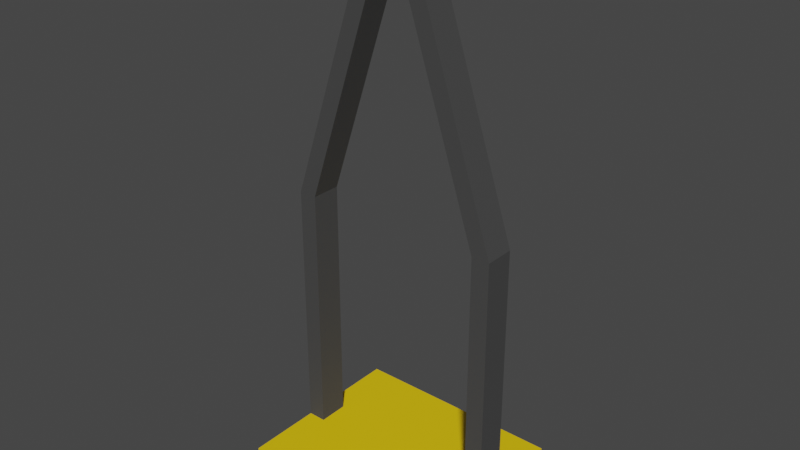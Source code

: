 # Source: GearRoomMovingPlatform.blend  (saved by Blender 3.6.11; exported with 4.5.12 LTS)
import bpy
from mathutils import Matrix  # noqa: F401  (used for matrix-valued properties, if any)

bpy.ops.wm.read_factory_settings(use_empty=True)
scene = bpy.context.scene
scene.name = 'Scene'

# ---- collections
col_collection = bpy.data.collections.new('Collection'); scene.collection.children.link(col_collection)

# ---- materials (node trees are filled in below, after node groups)
mat_yellow = bpy.data.materials.new('Yellow')
mat_yellow.alpha_threshold = 0.0
mat_yellow.use_backface_culling = True
mat_yellow.use_transparent_shadow = False
mat_yellow.roughness = 0.5
mat_yellow.line_color = (0.0, 0.0, 0.0, 1.0)
mat_darkgray = bpy.data.materials.new('DarkGray')
mat_darkgray.alpha_threshold = 0.0
mat_darkgray.use_backface_culling = True
mat_darkgray.use_transparent_shadow = False
mat_darkgray.roughness = 0.5
mat_darkgray.line_color = (0.0, 0.0, 0.0, 1.0)

# ---- material node trees
mat_yellow.use_nodes = True; mat_yellow.node_tree.nodes.clear()
_N = mat_yellow.node_tree.nodes; _L = mat_yellow.node_tree.links
n0 = _N.new('ShaderNodeOutputMaterial'); n0.name = 'Material Output'; n0.location = (300, 300)
n1 = _N.new('ShaderNodeBsdfPrincipled'); n1.name = 'Principled BSDF'; n1.location = (10, 300)
n1.distribution = 'GGX'
n1.subsurface_method = 'RANDOM_WALK_SKIN'
n1.inputs[0].default_value = (0.8714, 0.5776, 0.002428, 1.0)
n1.inputs[3].default_value = 1.45
n1.inputs[27].default_value = (0.0, 0.0, 0.0, 1.0)
n1.inputs[28].default_value = 1.0
_L.new(n1.outputs[0], n0.inputs[0])
n0.is_active_output = True
mat_darkgray.use_nodes = True; mat_darkgray.node_tree.nodes.clear()
_N = mat_darkgray.node_tree.nodes; _L = mat_darkgray.node_tree.links
n0 = _N.new('ShaderNodeOutputMaterial'); n0.name = 'Material Output'; n0.location = (300, 300)
n1 = _N.new('ShaderNodeBsdfPrincipled'); n1.name = 'Principled BSDF'; n1.location = (10, 300)
n1.distribution = 'GGX'
n1.subsurface_method = 'RANDOM_WALK_SKIN'
n1.inputs[0].default_value = (0.05286, 0.05286, 0.05286, 1.0)
n1.inputs[2].default_value = 0.899
n1.inputs[3].default_value = 1.45
n1.inputs[27].default_value = (0.0, 0.0, 0.0, 1.0)
n1.inputs[28].default_value = 1.0
_L.new(n1.outputs[0], n0.inputs[0])
n0.is_active_output = True

# ---- world
world_world = bpy.data.worlds.new('World'); scene.world = world_world
world_world.use_nodes = True; world_world.node_tree.nodes.clear()
_N = world_world.node_tree.nodes; _L = world_world.node_tree.links
n0 = _N.new('ShaderNodeOutputWorld'); n0.name = 'World Output'; n0.location = (300, 300)
n1 = _N.new('ShaderNodeBackground'); n1.name = 'Background'; n1.location = (10, 300)
n1.inputs[0].default_value = (0.05088, 0.05088, 0.05088, 1.0)
_L.new(n1.outputs[0], n0.inputs[0])
n0.is_active_output = True
world_world.color = (0.05088, 0.05088, 0.05088)
world_world.use_sun_shadow = False
world_world.sun_shadow_jitter_overblur = 0.0

# ---- meshes
me_cube_023 = bpy.data.meshes.new('Cube.023')
me_cube_023.from_pydata([(-1.274, -1.058, -6.25), (-1.274, -1.058, -6.0), (-1.274, 1.058, -6.25), (-1.274, 1.058, -6.0), (1.274, -1.058, -6.25), (1.274, -1.058, -6.0), (1.274, 1.058, -6.25), (1.274, 1.058, -6.0), (1.061, 1.058, -6.25), (-1.061, 1.058, -6.25), (-1.061, 1.058, -6.0), (1.061, 1.058, -6.0), (-1.061, -1.058, -6.25), (1.061, -1.058, -6.25), (1.061, -1.058, -6.0), (-1.061, -1.058, -6.0), (-1.274, 0.1763, -6.25), (-1.274, -0.1763, -6.25), (-1.274, -0.1763, -6.0), (-1.274, 0.1763, -6.0), (1.274, -0.1763, -6.25), (1.274, 0.1763, -6.25), (1.274, 0.1763, -6.0), (1.274, -0.1763, -6.0), (1.061, 0.1763, -6.0), (1.061, -0.1763, -6.0), (-1.061, 0.1763, -6.0), (-1.061, -0.1763, -6.0), (-1.061, 0.1763, -6.25), (-1.061, -0.1763, -6.25), (1.061, 0.1763, -6.25), (1.061, -0.1763, -6.25), (-0.2737, -0.1763, 0.0), (-0.2737, 0.1763, 0.0), (0.2737, 0.1763, 0.0), (0.2737, -0.1763, 0.0), (0.06144, 0.1763, 0.0), (0.06144, -0.1763, 0.0), (-0.06144, 0.1763, 0.0), (-0.06144, -0.1763, 0.0), (1.061, 0.1763, -3.0), (1.274, 0.1763, -3.0), (1.061, -0.1763, -3.0), (1.274, -0.1763, -3.0), (-1.274, 0.1763, -3.0), (-1.061, 0.1763, -3.0), (-1.274, -0.1763, -3.0), (-1.061, -0.1763, -3.0), (-0.1558, -0.1763, 0.1228), (-0.1558, 0.1763, 0.1228), (0.1558, 0.1763, 0.1228), (0.1558, -0.1763, 0.1228), (0.06144, 0.1763, 0.1228), (0.06144, -0.1763, 0.1228), (-0.06144, 0.1763, 0.1228), (-0.06144, -0.1763, 0.1228)], [], [(16, 19, 3, 2), (8, 11, 7, 6), (20, 23, 5, 4), (31, 20, 4, 13), (27, 18, 1, 15), (13, 4, 5, 14), (0, 12, 15, 1), (12, 13, 14, 15), (23, 25, 14, 5), (25, 27, 15, 14), (17, 29, 12, 0), (29, 31, 13, 12), (2, 3, 10, 9), (9, 10, 11, 8), (9, 8, 30, 28), (28, 30, 31, 29), (2, 9, 28, 16), (16, 28, 29, 17), (11, 10, 26, 24), (24, 26, 27, 25), (7, 11, 24, 22), (22, 41, 43, 23), (10, 3, 19, 26), (25, 42, 40, 24), (8, 6, 21, 30), (30, 21, 20, 31), (6, 7, 22, 21), (21, 22, 23, 20), (0, 1, 18, 17), (17, 18, 19, 16), (41, 40, 36, 34), (45, 44, 33, 38), (26, 45, 47, 27), (27, 47, 46, 18), (23, 43, 42, 25), (19, 44, 45, 26), (24, 40, 41, 22), (35, 34, 50, 51), (55, 53, 52, 54), (37, 36, 40, 42), (44, 46, 32, 33), (46, 47, 39, 32), (42, 43, 35, 37), (38, 39, 47, 45), (43, 41, 34, 35), (54, 49, 48, 55), (50, 52, 53, 51), (38, 33, 49, 54), (34, 36, 52, 50), (55, 39, 37, 53), (33, 32, 48, 49), (32, 39, 55, 48), (37, 35, 51, 53), (37, 39, 38, 36), (54, 52, 36, 38), (18, 46, 44, 19)])
me_cube_023.polygons.foreach_set('material_index', [0, 0, 0, 0, 0, 0, 0, 0, 0, 0, 0, 0, 0, 0, 0, 0, 0, 0, 0, 0, 0, 1, 0, 1, 0, 0, 0, 0, 0, 0, 1, 1, 1, 1, 1, 1, 1, 1, 1, 1, 1, 1, 1, 1, 1, 1, 1, 1, 1, 1, 1, 1, 1, 1, 1, 1])
_uv = me_cube_023.uv_layers.new(name='UVMap')
_uv.uv.foreach_set('vector', [0.375, 0.1667, 0.625, 0.1667, 0.625, 0.25, 0.375, 0.25, 0.375, 0.4167, 0.625, 0.4167, 0.625, 0.5, 0.375, 0.5, 0.375, 0.6667, 0.625, 0.6667, 0.625, 0.75, 0.375, 0.75, 0.2917, 0.6667, 0.375, 0.6667, 0.375, 0.75, 0.2917, 0.75, 0.7917, 0.6667, 0.875, 0.6667, 0.875, 0.75, 0.7917, 0.75, 0.2917, 0.75, 0.375, 0.75, 0.625, 0.75, 0.7083, 0.75, 0.125, 0.75, 0.2083, 0.75, 0.7917, 0.75, 0.875, 0.75, 0.2083, 0.75, 0.2917, 0.75, 0.7083, 0.75, 0.7917, 0.75, 0.625, 0.6667, 0.7083, 0.6667, 0.7083, 0.75, 0.625, 0.75, 0.7083, 0.6667, 0.7917, 0.6667, 0.7917, 0.75, 0.7083, 0.75, 0.125, 0.6667, 0.2083, 0.6667, 0.2083, 0.75, 0.125, 0.75, 0.2083, 0.6667, 0.2917, 0.6667, 0.2917, 0.75, 0.2083, 0.75, 0.375, 0.25, 0.625, 0.25, 0.625, 0.3333, 0.375, 0.3333, 0.375, 0.3333, 0.625, 0.3333, 0.625, 0.4167, 0.375, 0.4167, 0.2083, 0.5, 0.2917, 0.5, 0.2917, 0.5833, 0.2083, 0.5833, 0.2083, 0.5833, 0.2917, 0.5833, 0.2917, 0.6667, 0.2083, 0.6667, 0.125, 0.5, 0.2083, 0.5, 0.2083, 0.5833, 0.125, 0.5833, 0.125, 0.5833, 0.2083, 0.5833, 0.2083, 0.6667, 0.125, 0.6667, 0.7083, 0.5, 0.7917, 0.5, 0.7917, 0.5833, 0.7083, 0.5833, 0.7083, 0.5833, 0.7917, 0.5833, 0.7917, 0.6667, 0.7083, 0.6667, 0.625, 0.5, 0.7083, 0.5, 0.7083, 0.5833, 0.625, 0.5833, 0.625, 0.5833, 0.625, 0.5833, 0.625, 0.6667, 0.625, 0.6667, 0.7917, 0.5, 0.875, 0.5, 0.875, 0.5833, 0.7917, 0.5833, 0.7083, 0.6667, 0.7083, 0.6667, 0.7083, 0.5833, 0.7083, 0.5833, 0.2917, 0.5, 0.375, 0.5, 0.375, 0.5833, 0.2917, 0.5833, 0.2917, 0.5833, 0.375, 0.5833, 0.375, 0.6667, 0.2917, 0.6667, 0.375, 0.5, 0.625, 0.5, 0.625, 0.5833, 0.375, 0.5833, 0.375, 0.5833, 0.625, 0.5833, 0.625, 0.6667, 0.375, 0.6667, 0.375, 0.0, 0.625, 0.0, 0.625, 0.08333, 0.375, 0.08333, 0.375, 0.08333, 0.625, 0.08333, 0.625, 0.1667, 0.375, 0.1667, 0.625, 0.5833, 0.7083, 0.5833, 0.7083, 0.5833, 0.625, 0.5833, 0.7917, 0.5833, 0.875, 0.5833, 0.875, 0.5833, 0.7917, 0.5833, 0.7917, 0.5833, 0.7917, 0.5833, 0.7917, 0.6667, 0.7917, 0.6667, 0.7917, 0.6667, 0.7917, 0.6667, 0.875, 0.6667, 0.875, 0.6667, 0.625, 0.6667, 0.625, 0.6667, 0.7083, 0.6667, 0.7083, 0.6667, 0.875, 0.5833, 0.875, 0.5833, 0.7917, 0.5833, 0.7917, 0.5833, 0.7083, 0.5833, 0.7083, 0.5833, 0.625, 0.5833, 0.625, 0.5833, 0.625, 0.6667, 0.625, 0.5833, 0.625, 0.5833, 0.625, 0.6667, 0.7917, 0.6667, 0.7083, 0.6667, 0.7083, 0.5833, 0.7917, 0.5833, 0.7083, 0.6667, 0.7083, 0.5833, 0.7083, 0.5833, 0.7083, 0.6667, 0.625, 0.1667, 0.625, 0.08333, 0.625, 0.08333, 0.625, 0.1667, 0.875, 0.6667, 0.7917, 0.6667, 0.7917, 0.6667, 0.875, 0.6667, 0.7083, 0.6667, 0.625, 0.6667, 0.625, 0.6667, 0.7083, 0.6667, 0.7917, 0.5833, 0.7917, 0.6667, 0.7917, 0.6667, 0.7917, 0.5833, 0.625, 0.6667, 0.625, 0.5833, 0.625, 0.5833, 0.625, 0.6667, 0.7917, 0.5833, 0.875, 0.5833, 0.875, 0.6667, 0.7917, 0.6667, 0.625, 0.5833, 0.7083, 0.5833, 0.7083, 0.6667, 0.625, 0.6667, 0.7917, 0.5833, 0.875, 0.5833, 0.875, 0.5833, 0.7917, 0.5833, 0.625, 0.5833, 0.7083, 0.5833, 0.7083, 0.5833, 0.625, 0.5833, 0.7917, 0.6667, 0.7917, 0.6667, 0.7083, 0.6667, 0.7083, 0.6667, 0.625, 0.1667, 0.625, 0.08333, 0.625, 0.08333, 0.625, 0.1667, 0.875, 0.6667, 0.7917, 0.6667, 0.7917, 0.6667, 0.875, 0.6667, 0.7083, 0.6667, 0.625, 0.6667, 0.625, 0.6667, 0.7083, 0.6667, 0.7083, 0.6667, 0.7917, 0.6667, 0.7917, 0.5833, 0.7083, 0.5833, 0.7917, 0.5833, 0.7083, 0.5833, 0.7083, 0.5833, 0.7917, 0.5833, 0.625, 0.08333, 0.625, 0.08333, 0.625, 0.1667, 0.625, 0.1667])
me_cube_023.materials.append(mat_yellow)
me_cube_023.materials.append(mat_darkgray)
me_cube_023.update()

# ---- objects
ob_gearroommovingplat1 = bpy.data.objects.new('GearRoomMovingPlat1', me_cube_023)

# ---- transforms, parenting, visibility, modifiers, constraints
ob_gearroommovingplat1.location = (0.0, 0.0, 0.0)

# ---- collection membership
col_collection.objects.link(ob_gearroommovingplat1)

# ---- scene / render settings (as saved in the file)
scene.frame_start = 1; scene.frame_end = 250; scene.frame_set(1)
scene.render.engine = 'BLENDER_EEVEE_NEXT'
scene.cycles.sampling_pattern = 'TABULATED_SOBOL'
scene.view_settings.view_transform = 'Filmic'
bpy.context.view_layer.update()

# ---- added for rendering (the .blend has no active camera and no usable light): camera, sun
cam_auto = bpy.data.cameras.new('AutoCamera')
cam_auto.lens = 50.0
cam_auto.sensor_width = 36.0
cam_auto.clip_end = 1000.0
ob_auto_camera = bpy.data.objects.new('AutoCamera', cam_auto)
scene.collection.objects.link(ob_auto_camera)
ob_auto_camera.location = (6.64481, -7.97378, 2.25224)
ob_auto_camera.rotation_euler = (1.09748, -7.21219e-08, 0.694738)
scene.camera = ob_auto_camera
light_auto_sun = bpy.data.lights.new('AutoSun', 'SUN')
light_auto_sun.energy = 3.0
light_auto_sun.angle = 0.0523599
ob_auto_sun = bpy.data.objects.new('AutoSun', light_auto_sun)
scene.collection.objects.link(ob_auto_sun)
ob_auto_sun.rotation_euler = (0.872665, 0.174533, 0.523599)
bpy.context.view_layer.update()

